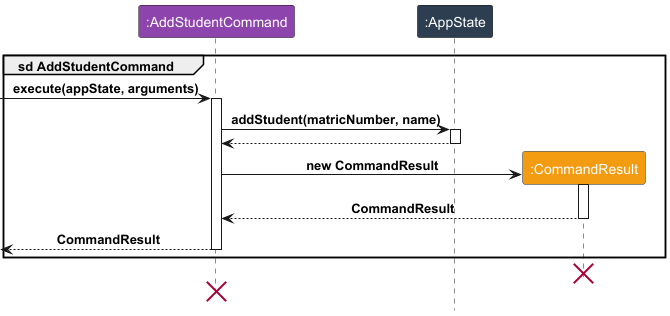

The diagram above was rendered by PlantUML. Its source (embedded in the PNG):
@startuml
!include Style.puml
group sd AddStudentCommand
participant ":AddStudentCommand" as C LOGIC_COLOR_3
participant ":AppState" as A LOGIC_COLOR_2
participant ":CommandResult" as R LOGIC_COLOR_8

[-> C: execute(appState, arguments)
activate C

C -> A : addStudent(matricNumber, name)
activate A
C <-- A
deactivate A
create R
C -> R : new CommandResult
activate R
C <-- R : CommandResult
deactivate R

[<-- C : CommandResult
deactivate C
end
destroy R
destroy C
@enduml